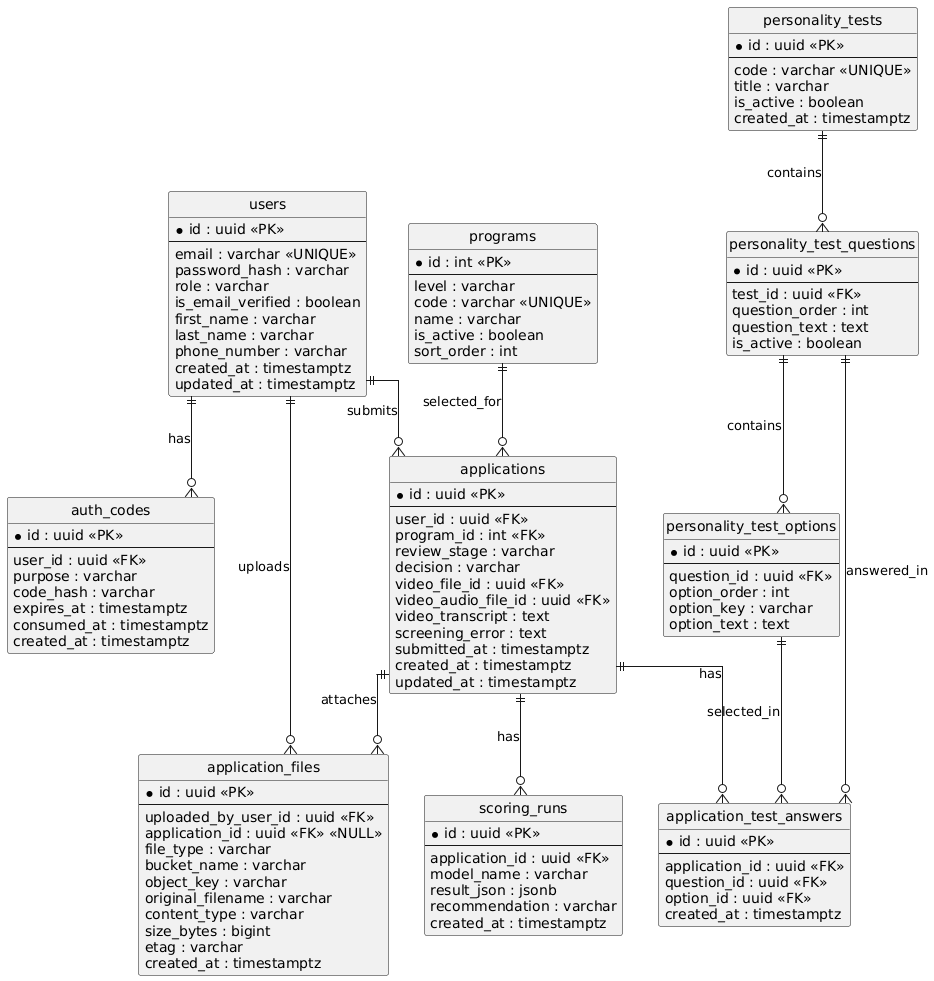

The diagram above was rendered by PlantUML. Its source (embedded in the PNG):
@startuml
hide circle
skinparam linetype ortho

entity "users" as users {
  *id : uuid <<PK>>
  --
  email : varchar <<UNIQUE>>
  password_hash : varchar
  role : varchar
  is_email_verified : boolean
  first_name : varchar
  last_name : varchar
  phone_number : varchar
  created_at : timestamptz
  updated_at : timestamptz
}

entity "auth_codes" as auth_codes {
  *id : uuid <<PK>>
  --
  user_id : uuid <<FK>>
  purpose : varchar
  code_hash : varchar
  expires_at : timestamptz
  consumed_at : timestamptz
  created_at : timestamptz
}

entity "programs" as programs {
  *id : int <<PK>>
  --
  level : varchar
  code : varchar <<UNIQUE>>
  name : varchar
  is_active : boolean
  sort_order : int
}

entity "applications" as applications {
  *id : uuid <<PK>>
  --
  user_id : uuid <<FK>>
  program_id : int <<FK>>
  review_stage : varchar
  decision : varchar
  video_file_id : uuid <<FK>>
  video_audio_file_id : uuid <<FK>>
  video_transcript : text
  screening_error : text
  submitted_at : timestamptz
  created_at : timestamptz
  updated_at : timestamptz
}

entity "application_files" as application_files {
  *id : uuid <<PK>>
  --
  uploaded_by_user_id : uuid <<FK>>
  application_id : uuid <<FK>> <<NULL>>
  file_type : varchar
  bucket_name : varchar
  object_key : varchar
  original_filename : varchar
  content_type : varchar
  size_bytes : bigint
  etag : varchar
  created_at : timestamptz
}

entity "personality_tests" as personality_tests {
  *id : uuid <<PK>>
  --
  code : varchar <<UNIQUE>>
  title : varchar
  is_active : boolean
  created_at : timestamptz
}

entity "personality_test_questions" as pt_questions {
  *id : uuid <<PK>>
  --
  test_id : uuid <<FK>>
  question_order : int
  question_text : text
  is_active : boolean
}

entity "personality_test_options" as pt_options {
  *id : uuid <<PK>>
  --
  question_id : uuid <<FK>>
  option_order : int
  option_key : varchar
  option_text : text
}

entity "application_test_answers" as app_test_answers {
  *id : uuid <<PK>>
  --
  application_id : uuid <<FK>>
  question_id : uuid <<FK>>
  option_id : uuid <<FK>>
  created_at : timestamptz
}

entity "scoring_runs" as scoring_runs {
  *id : uuid <<PK>>
  --
  application_id : uuid <<FK>>
  model_name : varchar
  result_json : jsonb
  recommendation : varchar
  created_at : timestamptz
}

users ||--o{ auth_codes : has
users ||--o{ applications : submits
users ||--o{ application_files : uploads

programs ||--o{ applications : selected_for

applications ||--o{ application_files : attaches
applications ||--o{ app_test_answers : has
applications ||--o{ scoring_runs : has

personality_tests ||--o{ pt_questions : contains
pt_questions ||--o{ pt_options : contains
pt_questions ||--o{ app_test_answers : answered_in
pt_options ||--o{ app_test_answers : selected_in
@enduml